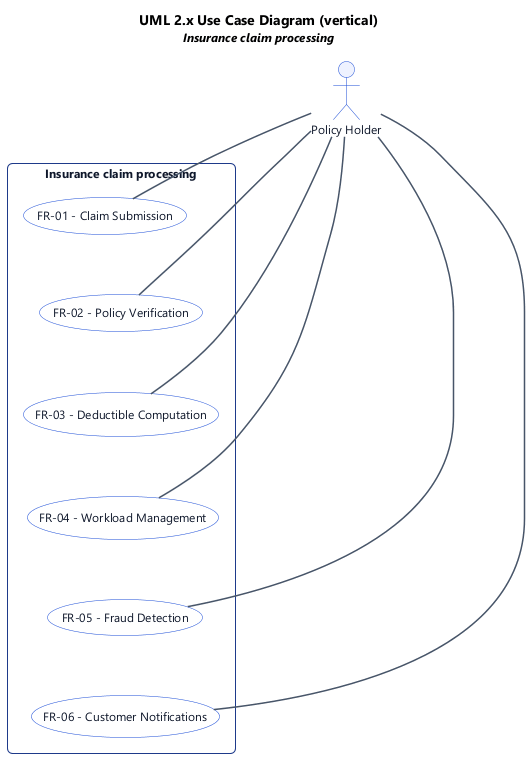

The diagram above was rendered by PlantUML. Its source (embedded in the PNG):
@startuml
' UML 2.x Use Case Diagram (PlantUML)
top to bottom direction

title UML 2.x Use Case Diagram (vertical)\n<size:12><i>Insurance claim processing</i></size>

skinparam backgroundColor #FFFFFF
skinparam shadowing false
skinparam roundcorner 8
skinparam defaultFontName "Segoe UI", Helvetica, Arial, sans-serif
skinparam defaultFontSize 12
skinparam TitleFontSize 14
skinparam TitleFontStyle bold
skinparam rectangle {
  BackgroundColor #F8FAFC
  BorderColor #1e3a8a
  FontColor #0f172a
  RoundCorner 10
}
skinparam usecase {
  BackgroundColor #FFFFFF
  BorderColor #1d4ed8
  FontColor #0f172a
}
skinparam actor {
  BackgroundColor #EEF2FF
  BorderColor #1d4ed8
  FontColor #0f172a
}
skinparam arrow {
  Color #475569
  Thickness 1.5
}

' --- Actors (outside subject boundary) ---
actor "Policy Holder" as act_0

' --- Subject (system boundary) & use cases ---
rectangle "Insurance claim processing" {
  usecase "FR-01 - Claim Submission" as uc_0
  usecase "FR-02 - Policy Verification" as uc_1
  usecase "FR-03 - Deductible Computation" as uc_2
  usecase "FR-04 - Workload Management" as uc_3
  usecase "FR-05 - Fraud Detection" as uc_4
  usecase "FR-06 - Customer Notifications" as uc_5
  ' use case ordering hint (vertical)
  uc_0 -[hidden]down- uc_1
  uc_1 -[hidden]down- uc_2
  uc_2 -[hidden]down- uc_3
  uc_3 -[hidden]down- uc_4
  uc_4 -[hidden]down- uc_5
}

' --- Associations (actor to use case) ---
act_0 -- uc_0
act_0 -- uc_1
act_0 -- uc_2
act_0 -- uc_3
act_0 -- uc_4
act_0 -- uc_5

@enduml